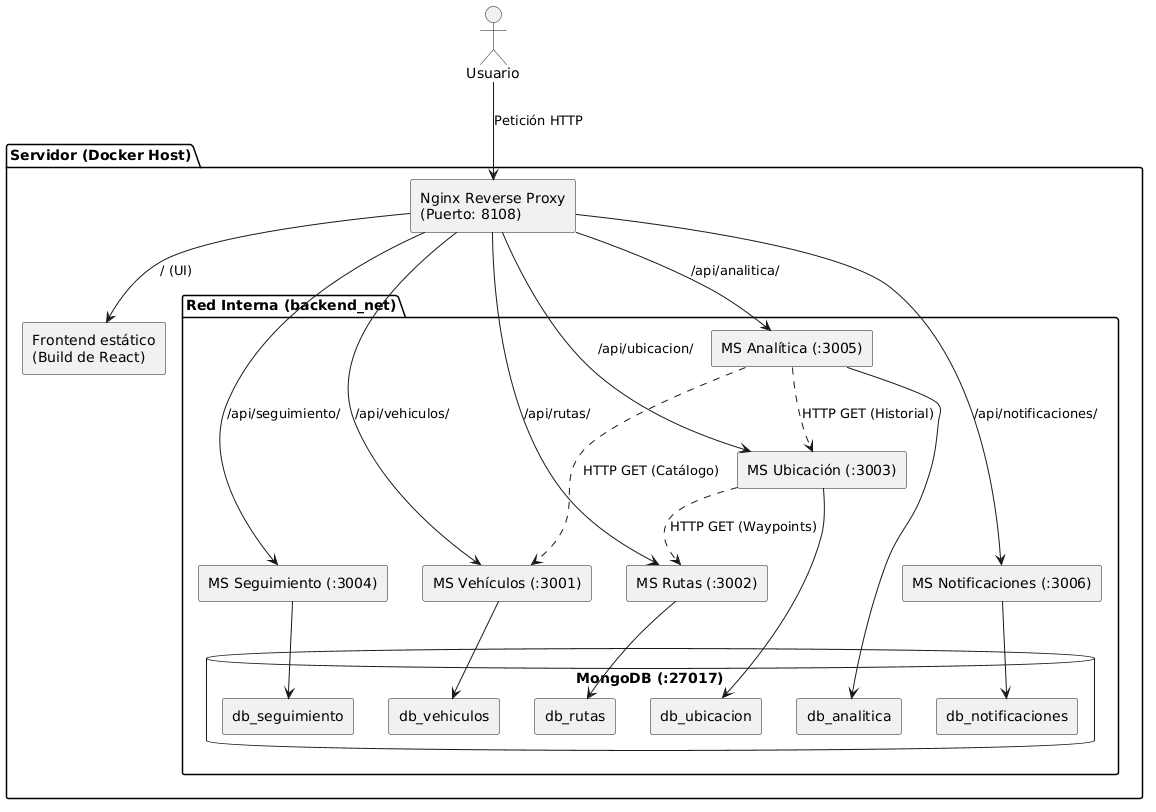

The diagram above was rendered by PlantUML. Its source (embedded in the PNG):
@startuml
skinparam componentStyle rectangle

actor Usuario

package "Servidor (Docker Host)" {
  component "Nginx Reverse Proxy\n(Puerto: 8108)" as Proxy
  component "Frontend estático\n(Build de React)" as Frontend

  package "Red Interna (backend_net)" {
    component "MS Vehículos (:3001)" as MS_Veh
    component "MS Rutas (:3002)" as MS_Rut
    component "MS Ubicación (:3003)" as MS_Ubi
    component "MS Seguimiento (:3004)" as MS_Seg
    component "MS Analítica (:3005)" as MS_Ana
    component "MS Notificaciones (:3006)" as MS_Notif
    
    database "MongoDB (:27017)" as Mongo {
      [db_vehiculos]
      [db_rutas]
      [db_ubicacion]
      [db_seguimiento]
      [db_analitica]
      [db_notificaciones]
    }
  }
}

Usuario --> Proxy : Petición HTTP
Proxy --> Frontend : / (UI)
Proxy --> MS_Veh : /api/vehiculos/
Proxy --> MS_Rut : /api/rutas/
Proxy --> MS_Ubi : /api/ubicacion/
Proxy --> MS_Seg : /api/seguimiento/
Proxy --> MS_Ana : /api/analitica/
Proxy --> MS_Notif : /api/notificaciones/

MS_Veh --> [db_vehiculos]
MS_Rut --> [db_rutas]
MS_Ubi --> [db_ubicacion]
MS_Seg --> [db_seguimiento]
MS_Ana --> [db_analitica]
MS_Notif --> [db_notificaciones]

MS_Ubi ..> MS_Rut : HTTP GET (Waypoints)
MS_Ana ..> MS_Veh : HTTP GET (Catálogo)
MS_Ana ..> MS_Ubi : HTTP GET (Historial)
@enduml